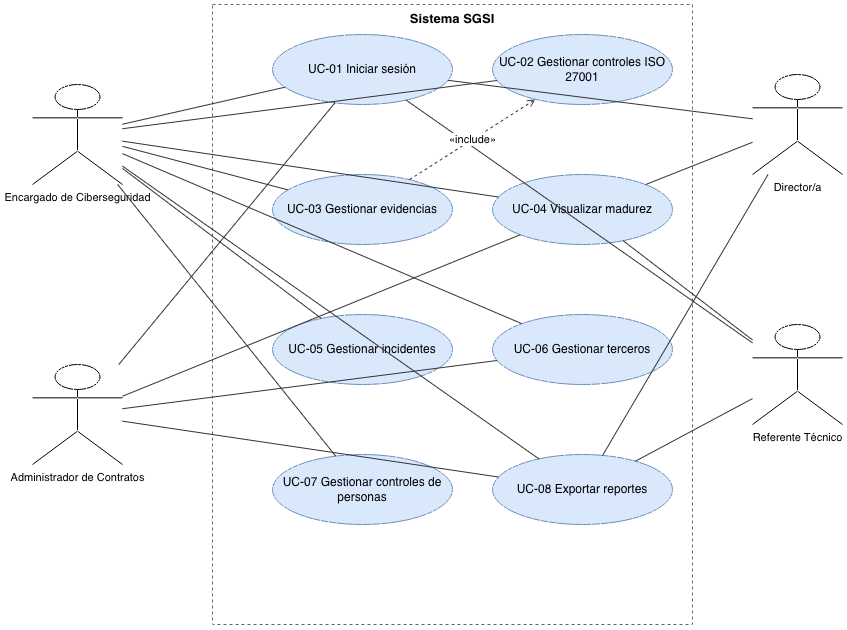

The diagram above was exported from draw.io. Its source (the exported page's mxGraphModel, read from the mxfile embedded in the PNG):
<mxGraphModel dx="983" dy="660" grid="1" gridSize="10" guides="1" tooltips="1" connect="1" arrows="1" fold="1" page="1" pageScale="1" pageWidth="900" pageHeight="760" math="0" shadow="0">
  <root>
    <mxCell id="0" />
    <mxCell id="1" parent="0" />
    <mxCell id="actorE" parent="1" style="shape=umlActor;verticalLabelPosition=bottom;verticalAlign=top;html=1;outlineConnect=0;fontSize=11;" value="Encargado de Ciberseguridad" vertex="1">
      <mxGeometry height="100" width="90" x="30" y="150" as="geometry" />
    </mxCell>
    <mxCell id="actorA" parent="1" style="shape=umlActor;verticalLabelPosition=bottom;verticalAlign=top;html=1;outlineConnect=0;fontSize=11;" value="Administrador de Contratos" vertex="1">
      <mxGeometry height="100" width="90" x="30" y="430" as="geometry" />
    </mxCell>
    <mxCell id="actorR" parent="1" style="shape=umlActor;verticalLabelPosition=bottom;verticalAlign=top;html=1;outlineConnect=0;fontSize=11;" value="Referente Técnico" vertex="1">
      <mxGeometry height="100" width="90" x="750" y="390" as="geometry" />
    </mxCell>
    <mxCell id="actorD" parent="1" style="shape=umlActor;verticalLabelPosition=bottom;verticalAlign=top;html=1;outlineConnect=0;fontSize=11;" value="Director/a" vertex="1">
      <mxGeometry height="100" width="90" x="750" y="140" as="geometry" />
    </mxCell>
    <mxCell id="boundary" parent="1" style="rounded=0;whiteSpace=wrap;html=1;dashed=1;fillColor=none;strokeColor=#666666;fontStyle=1;verticalAlign=top;fontSize=13;" value="Sistema SGSI" vertex="1">
      <mxGeometry height="620" width="480" x="210" y="70" as="geometry" />
    </mxCell>
    <mxCell id="uc01" parent="boundary" style="ellipse;whiteSpace=wrap;html=1;fillColor=#dae8fc;strokeColor=#6c8ebf;fontSize=12;" value="UC-01 Iniciar sesión" vertex="1">
      <mxGeometry height="70" width="180" x="60" y="30" as="geometry" />
    </mxCell>
    <mxCell id="uc02" parent="boundary" style="ellipse;whiteSpace=wrap;html=1;fillColor=#dae8fc;strokeColor=#6c8ebf;fontSize=12;" value="UC-02 Gestionar controles ISO 27001" vertex="1">
      <mxGeometry height="70" width="180" x="280" y="30" as="geometry" />
    </mxCell>
    <mxCell id="uc03" parent="boundary" style="ellipse;whiteSpace=wrap;html=1;fillColor=#dae8fc;strokeColor=#6c8ebf;fontSize=12;" value="UC-03 Gestionar evidencias" vertex="1">
      <mxGeometry height="70" width="180" x="60" y="170" as="geometry" />
    </mxCell>
    <mxCell id="uc04" parent="boundary" style="ellipse;whiteSpace=wrap;html=1;fillColor=#dae8fc;strokeColor=#6c8ebf;fontSize=12;" value="UC-04 Visualizar madurez" vertex="1">
      <mxGeometry height="70" width="180" x="280" y="170" as="geometry" />
    </mxCell>
    <mxCell id="uc05" parent="boundary" style="ellipse;whiteSpace=wrap;html=1;fillColor=#dae8fc;strokeColor=#6c8ebf;fontSize=12;" value="UC-05 Gestionar incidentes" vertex="1">
      <mxGeometry height="70" width="180" x="60" y="310" as="geometry" />
    </mxCell>
    <mxCell id="uc06" parent="boundary" style="ellipse;whiteSpace=wrap;html=1;fillColor=#dae8fc;strokeColor=#6c8ebf;fontSize=12;" value="UC-06 Gestionar terceros" vertex="1">
      <mxGeometry height="70" width="180" x="280" y="310" as="geometry" />
    </mxCell>
    <mxCell id="uc07" parent="boundary" style="ellipse;whiteSpace=wrap;html=1;fillColor=#dae8fc;strokeColor=#6c8ebf;fontSize=12;" value="UC-07 Gestionar controles de personas" vertex="1">
      <mxGeometry height="70" width="180" x="60" y="450" as="geometry" />
    </mxCell>
    <mxCell id="uc08" parent="boundary" style="ellipse;whiteSpace=wrap;html=1;fillColor=#dae8fc;strokeColor=#6c8ebf;fontSize=12;" value="UC-08 Exportar reportes" vertex="1">
      <mxGeometry height="70" width="180" x="280" y="450" as="geometry" />
    </mxCell>
    <mxCell id="c1" edge="1" parent="1" source="actorE" style="html=1;endArrow=none;strokeColor=#333333;" target="uc01">
      <mxGeometry relative="1" as="geometry" />
    </mxCell>
    <mxCell id="c2" edge="1" parent="1" source="actorE" style="html=1;endArrow=none;strokeColor=#333333;" target="uc02">
      <mxGeometry relative="1" as="geometry" />
    </mxCell>
    <mxCell id="c3" edge="1" parent="1" source="actorE" style="html=1;endArrow=none;strokeColor=#333333;" target="uc03">
      <mxGeometry relative="1" as="geometry" />
    </mxCell>
    <mxCell id="c4" edge="1" parent="1" source="actorE" style="html=1;endArrow=none;strokeColor=#333333;" target="uc04">
      <mxGeometry relative="1" as="geometry" />
    </mxCell>
    <mxCell id="c5" edge="1" parent="1" source="actorE" style="html=1;endArrow=none;strokeColor=#333333;" target="uc05">
      <mxGeometry relative="1" as="geometry" />
    </mxCell>
    <mxCell id="c6" edge="1" parent="1" source="actorE" style="html=1;endArrow=none;strokeColor=#333333;" target="uc06">
      <mxGeometry relative="1" as="geometry" />
    </mxCell>
    <mxCell id="c7" edge="1" parent="1" source="actorE" style="html=1;endArrow=none;strokeColor=#333333;" target="uc07">
      <mxGeometry relative="1" as="geometry" />
    </mxCell>
    <mxCell id="c8" edge="1" parent="1" source="actorE" style="html=1;endArrow=none;strokeColor=#333333;" target="uc08">
      <mxGeometry relative="1" as="geometry" />
    </mxCell>
    <mxCell id="c9" edge="1" parent="1" source="actorA" style="html=1;endArrow=none;strokeColor=#333333;" target="uc01">
      <mxGeometry relative="1" as="geometry" />
    </mxCell>
    <mxCell id="c10" edge="1" parent="1" source="actorA" style="html=1;endArrow=none;strokeColor=#333333;" target="uc04">
      <mxGeometry relative="1" as="geometry" />
    </mxCell>
    <mxCell id="c11" edge="1" parent="1" source="actorA" style="html=1;endArrow=none;strokeColor=#333333;" target="uc06">
      <mxGeometry relative="1" as="geometry" />
    </mxCell>
    <mxCell id="c12" edge="1" parent="1" source="actorA" style="html=1;endArrow=none;strokeColor=#333333;" target="uc08">
      <mxGeometry relative="1" as="geometry" />
    </mxCell>
    <mxCell id="c13" edge="1" parent="1" source="actorR" style="html=1;endArrow=none;strokeColor=#333333;" target="uc01">
      <mxGeometry relative="1" as="geometry" />
    </mxCell>
    <mxCell id="c14" edge="1" parent="1" source="actorR" style="html=1;endArrow=none;strokeColor=#333333;" target="uc04">
      <mxGeometry relative="1" as="geometry" />
    </mxCell>
    <mxCell id="c15" edge="1" parent="1" source="actorR" style="html=1;endArrow=none;strokeColor=#333333;" target="uc08">
      <mxGeometry relative="1" as="geometry" />
    </mxCell>
    <mxCell id="c16" edge="1" parent="1" source="actorD" style="html=1;endArrow=none;strokeColor=#333333;" target="uc01">
      <mxGeometry relative="1" as="geometry" />
    </mxCell>
    <mxCell id="c17" edge="1" parent="1" source="actorD" style="html=1;endArrow=none;strokeColor=#333333;" target="uc04">
      <mxGeometry relative="1" as="geometry" />
    </mxCell>
    <mxCell id="c18" edge="1" parent="1" source="actorD" style="html=1;endArrow=none;strokeColor=#333333;" target="uc08">
      <mxGeometry relative="1" as="geometry" />
    </mxCell>
    <mxCell id="c19" edge="1" parent="1" source="uc03" style="html=1;dashed=1;endArrow=open;strokeColor=#333333;" target="uc02" value="«include»">
      <mxGeometry relative="1" as="geometry" />
    </mxCell>
  </root>
</mxGraphModel>